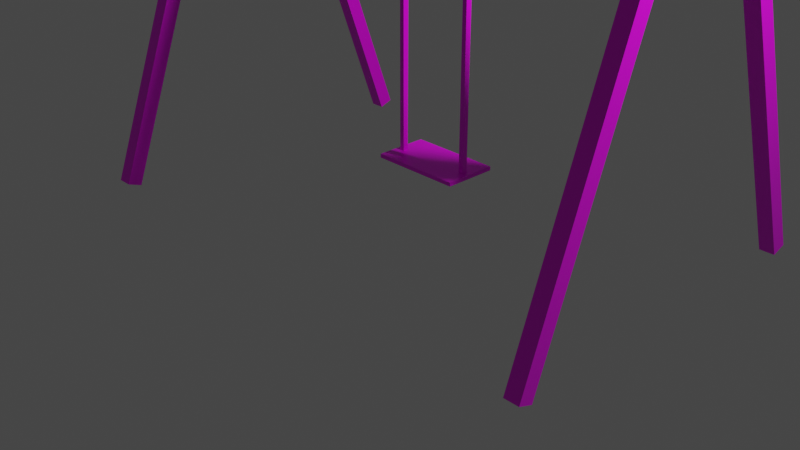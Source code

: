 # Source: Hustawka.blend  (saved by Blender 2.90.8; exported with 4.5.12 LTS)
import bpy
from mathutils import Matrix  # noqa: F401  (used for matrix-valued properties, if any)

bpy.ops.wm.read_factory_settings(use_empty=True)
scene = bpy.context.scene
scene.name = 'Scene'

# ---- collections
col_collection = bpy.data.collections.new('Collection'); scene.collection.children.link(col_collection)

# ---- images (referenced by path relative to the original .blend; pixels are not part of the script)
import os
ASSET_DIR = os.environ.get("B2B_ASSET_DIR", "")  # directory of the original .blend (textures are referenced by path, not embedded)
HERE = os.path.dirname(os.path.abspath(__file__))  # packed textures are extracted next to this script under _unpacked/

def load_image(name, relpath, width, height, colorspace="sRGB"):
    """Load a texture the original file referenced (path relative to the .blend, or extracted next to this script)."""
    p = next((c for c in (os.path.join(HERE, relpath), os.path.join(ASSET_DIR, relpath)) if relpath and os.path.exists(c)), "")
    if p:
        img = bpy.data.images.load(p, check_existing=True)
        img.name = name
    else:  # same state as the original file: an image datablock whose file is absent (Cycles renders it pink)
        img = bpy.data.images.new(name, width, height)
        img.source = "FILE"
        img.filepath = "//" + (relpath or name)
    img.colorspace_settings.name = colorspace
    return img
img_main_txtr_png = load_image('main_txtr.png', 'main_txtr.png', 1024, 1024, 'sRGB')

# ---- materials (node trees are filled in below, after node groups)
mat_material = bpy.data.materials.new('Material')
mat_material.alpha_threshold = 0.0
mat_material.use_transparent_shadow = False
mat_material.line_color = (0.0, 0.0, 0.0, 1.0)

# ---- material node trees
mat_material.use_nodes = True; mat_material.node_tree.nodes.clear()
_N = mat_material.node_tree.nodes; _L = mat_material.node_tree.links
n0 = _N.new('ShaderNodeOutputMaterial'); n0.name = 'Material Output'; n0.location = (300, 300)
n1 = _N.new('ShaderNodeBsdfPrincipled'); n1.name = 'Principled BSDF'; n1.location = (10, 300)
n1.distribution = 'GGX'
n1.subsurface_method = 'BURLEY'
n1.inputs[2].default_value = 0.4
n1.inputs[3].default_value = 1.45
n1.inputs[27].default_value = (0.0, 0.0, 0.0, 1.0)
n1.inputs[28].default_value = 1.0
n2 = _N.new('ShaderNodeTexImage'); n2.name = 'Image Texture'; n2.location = (-331, 182)
n2.image = img_main_txtr_png
_L.new(n1.outputs[0], n0.inputs[0])
_L.new(n2.outputs[0], n1.inputs[0])
n0.is_active_output = True

# ---- world
world_world = bpy.data.worlds.new('World'); scene.world = world_world
world_world.use_nodes = True; world_world.node_tree.nodes.clear()
_N = world_world.node_tree.nodes; _L = world_world.node_tree.links
n0 = _N.new('ShaderNodeOutputWorld'); n0.name = 'World Output'; n0.location = (300, 300)
n1 = _N.new('ShaderNodeBackground'); n1.name = 'Background'; n1.location = (10, 300)
n1.inputs[0].default_value = (0.05088, 0.05088, 0.05088, 1.0)
_L.new(n1.outputs[0], n0.inputs[0])
n0.is_active_output = True
world_world.color = (0.05088, 0.05088, 0.05088)
world_world.use_sun_shadow = False
world_world.sun_shadow_jitter_overblur = 0.0

# ---- cameras
cam_camera = bpy.data.cameras.new('Camera')
cam_camera.clip_end = 100.0
cam_camera.ortho_scale = 7.314

# ---- lights
light_light = bpy.data.lights.new('Light', 'POINT')
light_light.transmission_factor = 0.0
light_light.energy = 1000.0
light_light.shadow_soft_size = 0.1
light_light.shadow_maximum_resolution = 0.006
light_light.use_absolute_resolution = True

# ---- meshes
me_cube = bpy.data.meshes.new('Cube')
me_cube.from_pydata([(2.91, -0.1201, 1.328), (2.91, -0.06356, 1.483), (2.745, -0.1201, 1.328), (2.745, -0.06356, 1.483), (2.91, 4.584, -0.2082), (2.745, 4.584, -0.2082), (2.91, 4.615, -0.3993), (2.745, -0.1201, -2.272), (2.745, -0.06356, -2.427), (2.91, -0.1201, -2.272), (2.91, -0.06356, -2.427), (2.745, 4.584, -0.7357), (2.91, 4.584, -0.7357), (2.745, 4.607, -0.5483), (2.91, 4.686, -0.326), (2.91, 4.691, -0.6107), (2.91, 4.736, -0.4553), (2.745, 4.686, -0.326), (2.745, 4.691, -0.6107), (2.745, 4.736, -0.4553), (2.745, 4.618, -0.4019), (2.745, 4.655, -0.464), (2.91, 4.608, -0.5459), (2.91, 4.655, -0.4631), (2.762, 4.444, -0.1988), (2.762, 4.518, -0.1988), (2.762, 4.444, -0.6993), (2.762, 4.518, -0.6993), (2.835, 4.444, -0.1988), (2.835, 4.518, -0.1988), (2.835, 4.444, -0.6993), (2.835, 4.518, -0.6993), (2.967, 4.515, -0.418), (2.967, 4.613, -0.418), (2.967, 4.515, -0.5157), (2.967, 4.613, -0.5157), (2.778, 3.262, 0.206), (2.778, 3.366, 0.206), (2.778, 3.262, -1.104), (2.778, 3.366, -1.104), (2.883, 3.262, 0.206), (2.883, 3.366, 0.206), (2.883, 3.262, -1.104), (2.883, 3.366, -1.104), (-2.91, -0.1201, 1.328), (-2.91, -0.06356, 1.483), (-2.745, -0.1201, 1.328), (-2.745, -0.06356, 1.483), (-2.91, 4.584, -0.2082), (-2.745, 4.584, -0.2082), (-2.91, 4.615, -0.3993), (-2.745, -0.1201, -2.272), (-2.745, -0.06356, -2.427), (-2.91, -0.1201, -2.272), (-2.91, -0.06356, -2.427), (-2.745, 4.584, -0.7357), (-2.91, 4.584, -0.7357), (-2.745, 4.607, -0.5484), (-2.91, 4.686, -0.326), (-2.91, 4.691, -0.6107), (-2.91, 4.736, -0.4553), (-2.745, 4.686, -0.326), (-2.745, 4.691, -0.6107), (-2.745, 4.736, -0.4553), (-2.745, 4.618, -0.4015), (-2.745, 4.655, -0.464), (-2.91, 4.609, -0.5443), (-2.91, 4.655, -0.4631), (-2.762, 4.444, -0.1988), (-2.762, 4.518, -0.1988), (-2.762, 4.444, -0.6993), (-2.762, 4.518, -0.6993), (-2.835, 4.444, -0.1988), (-2.835, 4.518, -0.1988), (-2.835, 4.444, -0.6993), (-2.835, 4.518, -0.6993), (-2.967, 4.515, -0.418), (-2.967, 4.613, -0.418), (-2.967, 4.515, -0.5157), (-2.967, 4.613, -0.5157), (-2.778, 3.262, 0.206), (-2.778, 3.366, 0.206), (-2.778, 3.262, -1.104), (-2.778, 3.366, -1.104), (-2.883, 3.262, 0.206), (-2.883, 3.366, 0.206), (-2.883, 3.262, -1.104), (-2.883, 3.366, -1.104), (0.3965, 0.4669, -0.4383), (0.3965, 4.489, -0.499), (0.4484, 4.489, -0.4302), (0.3965, 4.517, -0.4026), (0.4484, 4.517, -0.4026), (0.3965, 4.513, -0.535), (0.4484, 4.5, -0.4992), (0.3965, 4.505, -0.4215), (0.4484, 4.506, -0.4223), (0.3965, 4.509, -0.5196), (0.3965, 4.641, -0.4312), (0.3965, 4.626, -0.4283), (0.4484, 4.638, -0.514), (0.4484, 4.627, -0.5067), (0.4484, 4.601, -0.3918), (0.4484, 4.639, -0.4238), (0.3965, 4.606, -0.3919), (0.4484, 4.624, -0.425), (0.4484, 4.591, -0.4032), (0.3965, 4.594, -0.4037), (0.3965, 4.6, -0.5408), (0.3965, 4.639, -0.5149), (0.4484, 4.6, -0.5408), (0.3965, 4.627, -0.5056), (0.3965, 4.591, -0.5299), (0.4484, 4.59, -0.53), (0.4484, 4.51, -0.5328), (0.4484, 4.513, -0.5219), (0.5013, 0.4569, -0.2087), (0.5013, 0.499, -0.2087), (0.5013, 0.4569, -0.7893), (0.5013, 0.499, -0.7893), (0.3965, 4.489, -0.4302), (0.3965, 0.4669, -0.4966), (0.4484, 0.4669, -0.4966), (0.4484, 0.4669, -0.4383), (-0.3965, 0.4669, -0.4383), (-0.3965, 4.489, -0.499), (-0.4484, 4.489, -0.4302), (-0.3965, 4.517, -0.4026), (-0.4484, 4.517, -0.4026), (-0.3965, 4.513, -0.535), (-0.4484, 4.5, -0.4993), (-0.3965, 4.505, -0.4215), (-0.4484, 4.506, -0.4223), (-0.3965, 4.509, -0.5196), (-0.3965, 4.641, -0.4312), (-0.3965, 4.626, -0.4283), (-0.4484, 4.638, -0.514), (-0.4484, 4.627, -0.5067), (-0.4484, 4.601, -0.3918), (-0.4484, 4.639, -0.4238), (-0.3965, 4.606, -0.3919), (-0.4484, 4.624, -0.425), (-0.4484, 4.591, -0.4032), (-0.3965, 4.594, -0.4037), (-0.3965, 4.6, -0.5408), (-0.3965, 4.639, -0.5149), (-0.4484, 4.6, -0.5408), (-0.3965, 4.627, -0.5056), (-0.3965, 4.591, -0.5299), (-0.4484, 4.59, -0.53), (-0.4484, 4.51, -0.5328), (-0.4484, 4.513, -0.5219), (-0.5013, 0.4569, -0.2087), (-0.5013, 0.499, -0.2087), (-0.5013, 0.4569, -0.7893), (-0.5013, 0.499, -0.7893), (-0.3965, 4.489, -0.4302), (-0.3965, 0.4669, -0.4966), (-0.4484, 0.4669, -0.4966), (-0.4484, 0.4669, -0.4383)], [], [(0, 4, 1), (0, 3, 2), (2, 6, 0), (1, 5, 3), (2, 5, 20), (7, 11, 8), (9, 8, 10), (9, 13, 7), (8, 12, 10), (10, 22, 9), (6, 14, 4), (17, 20, 5), (14, 5, 4), (18, 21, 19), (19, 20, 17), (18, 16, 15), (19, 14, 16), (22, 21, 13), (23, 20, 21), (15, 23, 22), (16, 6, 23), (12, 18, 15), (25, 26, 24), (31, 28, 30), (30, 24, 26), (27, 29, 31), (35, 32, 34), (32, 77, 76), (76, 34, 32), (78, 35, 34), (37, 38, 36), (43, 40, 42), (42, 36, 38), (39, 41, 43), (77, 35, 79), (48, 44, 45), (47, 44, 46), (62, 57, 55), (50, 46, 44), (49, 45, 47), (46, 49, 47), (55, 51, 52), (53, 52, 51), (57, 53, 51), (56, 52, 54), (53, 56, 54), (64, 61, 49), (49, 58, 48), (62, 65, 57), (63, 64, 65), (60, 62, 59), (58, 63, 60), (65, 66, 57), (64, 67, 65), (67, 59, 66), (50, 60, 67), (62, 56, 59), (70, 69, 68), (72, 75, 74), (68, 74, 70), (73, 71, 75), (76, 79, 78), (82, 81, 80), (84, 87, 86), (80, 86, 82), (85, 83, 87), (122, 88, 121), (114, 113, 115), (90, 96, 92), (90, 91, 120), (89, 97, 93), (91, 107, 95), (94, 95, 97), (94, 90, 96), (120, 97, 89), (99, 101, 105), (95, 106, 96), (92, 106, 102), (92, 104, 91), (98, 111, 99), (93, 110, 114), (93, 112, 108), (115, 112, 97), (109, 103, 100), (101, 103, 105), (104, 102, 103), (107, 105, 106), (103, 106, 105), (103, 98, 104), (110, 108, 109), (101, 111, 112), (101, 110, 100), (108, 112, 109), (89, 114, 94), (119, 116, 118), (116, 153, 152), (90, 88, 123), (94, 123, 122), (89, 122, 121), (88, 89, 121), (152, 118, 116), (154, 119, 118), (124, 158, 157), (149, 150, 151), (132, 126, 128), (127, 126, 156), (133, 125, 129), (156, 131, 127), (143, 127, 131), (131, 130, 133), (156, 133, 131), (137, 135, 141), (142, 131, 132), (128, 142, 132), (140, 128, 127), (147, 134, 135), (146, 129, 150), (129, 148, 133), (148, 151, 133), (139, 145, 136), (139, 137, 141), (138, 140, 139), (141, 143, 142), (142, 139, 141), (140, 143, 135), (134, 139, 140), (144, 146, 145), (147, 137, 148), (146, 137, 136), (145, 147, 148), (150, 125, 130), (130, 151, 150), (152, 155, 154), (156, 126, 159), (159, 130, 158), (158, 125, 157), (124, 125, 156), (153, 119, 155), (0, 6, 4), (0, 1, 3), (18, 11, 13), (2, 20, 6), (1, 4, 5), (2, 3, 5), (7, 13, 11), (9, 7, 8), (9, 22, 13), (8, 11, 12), (10, 12, 22), (22, 12, 15), (14, 17, 5), (18, 13, 21), (19, 21, 20), (18, 19, 16), (19, 17, 14), (22, 23, 21), (23, 6, 20), (15, 16, 23), (16, 14, 6), (12, 11, 18), (25, 27, 26), (31, 29, 28), (30, 28, 24), (27, 25, 29), (35, 33, 32), (32, 33, 77), (76, 78, 34), (78, 79, 35), (37, 39, 38), (43, 41, 40), (42, 40, 36), (39, 37, 41), (77, 33, 35), (48, 50, 44), (47, 45, 44), (50, 64, 46), (49, 48, 45), (46, 64, 49), (55, 57, 51), (53, 54, 52), (57, 66, 53), (56, 55, 52), (53, 66, 56), (50, 48, 58), (59, 56, 66), (49, 61, 58), (62, 63, 65), (63, 61, 64), (60, 63, 62), (58, 61, 63), (65, 67, 66), (64, 50, 67), (67, 60, 59), (50, 58, 60), (62, 55, 56), (70, 71, 69), (72, 73, 75), (68, 72, 74), (73, 69, 71), (76, 77, 79), (82, 83, 81), (84, 85, 87), (80, 84, 86), (85, 81, 83), (122, 123, 88), (114, 110, 113), (90, 92, 91), (120, 91, 95), (91, 104, 107), (94, 96, 95), (120, 95, 97), (104, 98, 99), (99, 111, 101), (95, 107, 106), (92, 96, 106), (92, 102, 104), (98, 109, 111), (93, 108, 110), (93, 97, 112), (115, 113, 112), (109, 98, 103), (101, 100, 103), (107, 99, 105), (103, 102, 106), (104, 99, 107), (100, 110, 109), (113, 101, 112), (101, 113, 110), (109, 112, 111), (89, 93, 114), (94, 115, 97), (94, 114, 115), (119, 117, 116), (116, 117, 153), (90, 120, 88), (94, 90, 123), (89, 94, 122), (88, 120, 89), (152, 154, 118), (154, 155, 119), (124, 159, 158), (149, 146, 150), (127, 128, 126), (143, 140, 127), (131, 132, 130), (130, 132, 126), (156, 125, 133), (135, 134, 140), (137, 147, 135), (142, 143, 131), (128, 138, 142), (140, 138, 128), (147, 145, 134), (146, 144, 129), (129, 144, 148), (148, 149, 151), (139, 134, 145), (139, 136, 137), (141, 135, 143), (142, 138, 139), (145, 146, 136), (148, 137, 149), (146, 149, 137), (144, 145, 148), (150, 129, 125), (133, 151, 130), (152, 153, 155), (124, 156, 159), (159, 126, 130), (158, 130, 125), (124, 157, 125), (153, 117, 119)])
_uv = me_cube.uv_layers.new(name='UVMap')
_uv.uv.foreach_set('vector', [0.7494, 0.5, 0.7494, 0.5, 0.7494, 0.5, 0.7494, 0.5, 0.7494, 0.5, 0.7494, 0.5, 0.7494, 0.5, 0.7494, 0.5, 0.7494, 0.5, 0.7494, 0.5, 0.7494, 0.5, 0.7494, 0.5, 0.7494, 0.5, 0.7494, 0.5, 0.7494, 0.5, 0.7494, 0.5, 0.7494, 0.5, 0.7494, 0.5, 0.7494, 0.5, 0.7494, 0.5, 0.7494, 0.5, 0.7494, 0.5, 0.7494, 0.5, 0.7494, 0.5, 0.7494, 0.5, 0.7494, 0.5, 0.7494, 0.5, 0.7494, 0.5, 0.7494, 0.5, 0.7494, 0.5, 0.7075, 0.5, 0.7075, 0.5, 0.7075, 0.5, 0.7075, 0.5, 0.7075, 0.5, 0.7075, 0.5, 0.7494, 0.5, 0.7494, 0.5, 0.7494, 0.5, 0.7075, 0.5, 0.7075, 0.5, 0.7075, 0.5, 0.7494, 0.5, 0.7494, 0.5, 0.7494, 0.5, 0.7075, 0.5, 0.7075, 0.5, 0.7075, 0.5, 0.7494, 0.5, 0.7494, 0.5, 0.7494, 0.5, 0.7494, 0.5, 0.7494, 0.5, 0.7494, 0.5, 0.7494, 0.5, 0.7494, 0.5, 0.7494, 0.5, 0.7494, 0.5, 0.7494, 0.5, 0.7494, 0.5, 0.7494, 0.5, 0.7494, 0.5, 0.7494, 0.5, 0.7494, 0.5, 0.7494, 0.5, 0.7494, 0.5, 0.7494, 0.5, 0.7494, 0.5, 0.7494, 0.5, 0.7494, 0.5, 0.7494, 0.5, 0.7494, 0.5, 0.7075, 0.5, 0.7075, 0.5, 0.7075, 0.5, 0.7494, 0.5, 0.7494, 0.5, 0.7494, 0.5, 0.7494, 0.5, 0.7494, 0.5, 0.7494, 0.5, 0.7494, 0.5, 0.7494, 0.5, 0.7494, 0.5, 0.7494, 0.5, 0.7494, 0.5, 0.7494, 0.5, 0.7494, 0.5, 0.7494, 0.5, 0.7494, 0.5, 0.7494, 0.5, 0.7494, 0.5, 0.7494, 0.5, 0.7494, 0.5, 0.7494, 0.5, 0.7494, 0.5, 0.7494, 0.5, 0.7494, 0.5, 0.7494, 0.5, 0.7494, 0.5, 0.7494, 0.5, 0.7494, 0.5, 0.7494, 0.5, 0.7494, 0.5, 0.7494, 0.5, 0.7494, 0.5, 0.7494, 0.5, 0.7494, 0.5, 0.7494, 0.5, 0.7494, 0.5, 0.7494, 0.5, 0.7494, 0.5, 0.7494, 0.5, 0.7494, 0.5, 0.7494, 0.5, 0.7494, 0.5, 0.7494, 0.5, 0.7494, 0.5, 0.7494, 0.5, 0.7494, 0.5, 0.7494, 0.5, 0.7494, 0.5, 0.7494, 0.5, 0.7494, 0.5, 0.7494, 0.5, 0.7494, 0.5, 0.7494, 0.5, 0.7494, 0.5, 0.7494, 0.5, 0.7494, 0.5, 0.7494, 0.5, 0.7494, 0.5, 0.7494, 0.5, 0.7494, 0.5, 0.7494, 0.5, 0.7494, 0.5, 0.7494, 0.5, 0.7494, 0.5, 0.7494, 0.5, 0.7494, 0.5, 0.7494, 0.5, 0.7075, 0.5, 0.7075, 0.5, 0.7075, 0.5, 0.7494, 0.5, 0.7494, 0.5, 0.7494, 0.5, 0.7494, 0.5, 0.7494, 0.5, 0.7494, 0.5, 0.7494, 0.5, 0.7494, 0.5, 0.7494, 0.5, 0.7494, 0.5, 0.7494, 0.5, 0.7494, 0.5, 0.7494, 0.5, 0.7494, 0.5, 0.7494, 0.5, 0.7494, 0.5, 0.7494, 0.5, 0.7494, 0.5, 0.7494, 0.5, 0.7494, 0.5, 0.7494, 0.5, 0.7075, 0.5, 0.7075, 0.5, 0.7075, 0.5, 0.7494, 0.5, 0.7494, 0.5, 0.7494, 0.5, 0.7494, 0.5, 0.7494, 0.5, 0.7494, 0.5, 0.7494, 0.5, 0.7494, 0.5, 0.7494, 0.5, 0.7494, 0.5, 0.7494, 0.5, 0.7494, 0.5, 0.7494, 0.5, 0.7494, 0.5, 0.7494, 0.5, 0.7075, 0.5, 0.7075, 0.5, 0.7075, 0.5, 0.7075, 0.5, 0.7075, 0.5, 0.7075, 0.5, 0.7075, 0.5, 0.7075, 0.5, 0.7075, 0.5, 0.7494, 0.5, 0.7494, 0.5, 0.7494, 0.5, 0.7494, 0.5, 0.7494, 0.5, 0.7494, 0.5, 0.7494, 0.5, 0.7494, 0.5, 0.7494, 0.5, 0.9406, 0.5, 0.9406, 0.5, 0.9406, 0.5, 0.9406, 0.5, 0.9406, 0.5, 0.9406, 0.5, 0.9406, 0.5, 0.9406, 0.5, 0.9406, 0.5, 0.9406, 0.5, 0.9406, 0.5, 0.9406, 0.5, 0.9406, 0.5, 0.9406, 0.5, 0.9406, 0.5, 0.9406, 0.5, 0.9406, 0.5, 0.9406, 0.5, 0.9406, 0.5, 0.9406, 0.5, 0.9406, 0.5, 0.9406, 0.5, 0.9406, 0.5, 0.9406, 0.5, 0.9406, 0.5, 0.9406, 0.5, 0.9406, 0.5, 0.9406, 0.5, 0.9406, 0.5, 0.9406, 0.5, 0.9406, 0.5, 0.9406, 0.5, 0.9406, 0.5, 0.9406, 0.5, 0.9406, 0.5, 0.9406, 0.5, 0.9406, 0.5, 0.9406, 0.5, 0.9406, 0.5, 0.9406, 0.5, 0.9406, 0.5, 0.9406, 0.5, 0.9406, 0.5, 0.9406, 0.5, 0.9406, 0.5, 0.9406, 0.5, 0.9406, 0.5, 0.9406, 0.5, 0.9406, 0.5, 0.9406, 0.5, 0.9406, 0.5, 0.9406, 0.5, 0.9406, 0.5, 0.9406, 0.5, 0.9406, 0.5, 0.9406, 0.5, 0.9406, 0.5, 0.9406, 0.5, 0.9406, 0.5, 0.9406, 0.5, 0.9406, 0.5, 0.9406, 0.5, 0.9406, 0.5, 0.9406, 0.5, 0.9406, 0.5, 0.9406, 0.5, 0.9406, 0.5, 0.9406, 0.5, 0.9406, 0.5, 0.9406, 0.5, 0.9406, 0.5, 0.9406, 0.5, 0.9406, 0.5, 0.9406, 0.5, 0.9406, 0.5, 0.9406, 0.5, 0.9406, 0.5, 0.9406, 0.5, 0.9406, 0.5, 0.9406, 0.5, 0.9406, 0.5, 0.6042, 0.5, 0.6042, 0.5, 0.6042, 0.5, 0.6042, 0.5, 0.6042, 0.5, 0.6042, 0.5, 0.7494, 0.5, 0.7494, 0.5, 0.7494, 0.5, 0.7494, 0.5, 0.7494, 0.5, 0.7494, 0.5, 0.7075, 0.5, 0.7075, 0.5, 0.7075, 0.5, 0.7494, 0.5, 0.7494, 0.5, 0.7494, 0.5, 0.6042, 0.5, 0.6042, 0.5, 0.6042, 0.5, 0.6042, 0.5, 0.6042, 0.5, 0.6042, 0.5, 0.7494, 0.5, 0.7494, 0.5, 0.7494, 0.5, 0.9406, 0.5, 0.9406, 0.5, 0.9406, 0.5, 0.9406, 0.5, 0.9406, 0.5, 0.9406, 0.5, 0.9406, 0.5, 0.9406, 0.5, 0.9406, 0.5, 0.9406, 0.5, 0.9406, 0.5, 0.9406, 0.5, 0.9406, 0.5, 0.9406, 0.5, 0.9406, 0.5, 0.9406, 0.5, 0.9406, 0.5, 0.9406, 0.5, 0.9406, 0.5, 0.9406, 0.5, 0.9406, 0.5, 0.9406, 0.5, 0.9406, 0.5, 0.9406, 0.5, 0.9406, 0.5, 0.9406, 0.5, 0.9406, 0.5, 0.9406, 0.5, 0.9406, 0.5, 0.9406, 0.5, 0.9406, 0.5, 0.9406, 0.5, 0.9406, 0.5, 0.9406, 0.5, 0.9406, 0.5, 0.9406, 0.5, 0.9406, 0.5, 0.9406, 0.5, 0.9406, 0.5, 0.9406, 0.5, 0.9406, 0.5, 0.9406, 0.5, 0.9406, 0.5, 0.9406, 0.5, 0.9406, 0.5, 0.9406, 0.5, 0.9406, 0.5, 0.9406, 0.5, 0.9406, 0.5, 0.9406, 0.5, 0.9406, 0.5, 0.9406, 0.5, 0.9406, 0.5, 0.9406, 0.5, 0.9406, 0.5, 0.9406, 0.5, 0.9406, 0.5, 0.9406, 0.5, 0.9406, 0.5, 0.9406, 0.5, 0.9406, 0.5, 0.9406, 0.5, 0.9406, 0.5, 0.9406, 0.5, 0.9406, 0.5, 0.9406, 0.5, 0.9406, 0.5, 0.9406, 0.5, 0.9406, 0.5, 0.9406, 0.5, 0.9406, 0.5, 0.9406, 0.5, 0.9406, 0.5, 0.9406, 0.5, 0.9406, 0.5, 0.9406, 0.5, 0.9406, 0.5, 0.9406, 0.5, 0.9406, 0.5, 0.9406, 0.5, 0.9406, 0.5, 0.9406, 0.5, 0.9406, 0.5, 0.9406, 0.5, 0.9406, 0.5, 0.9406, 0.5, 0.9406, 0.5, 0.6042, 0.5, 0.6042, 0.5, 0.6042, 0.5, 0.7494, 0.5, 0.7494, 0.5, 0.7494, 0.5, 0.7494, 0.5, 0.7494, 0.5, 0.7494, 0.5, 0.7494, 0.5, 0.7494, 0.5, 0.7494, 0.5, 0.7494, 0.5, 0.7494, 0.5, 0.7494, 0.5, 0.6042, 0.5, 0.6042, 0.5, 0.6042, 0.5, 0.7494, 0.5, 0.7494, 0.5, 0.7494, 0.5, 0.7494, 0.5, 0.7494, 0.5, 0.7494, 0.5, 0.7075, 0.5, 0.7075, 0.5, 0.7075, 0.5, 0.7494, 0.5, 0.7494, 0.5, 0.7494, 0.5, 0.7494, 0.5, 0.7494, 0.5, 0.7494, 0.5, 0.7494, 0.5, 0.7494, 0.5, 0.7494, 0.5, 0.7494, 0.5, 0.7494, 0.5, 0.7494, 0.5, 0.7494, 0.5, 0.7494, 0.5, 0.7494, 0.5, 0.7494, 0.5, 0.7494, 0.5, 0.7494, 0.5, 0.7494, 0.5, 0.7494, 0.5, 0.7494, 0.5, 0.7494, 0.5, 0.7494, 0.5, 0.7494, 0.5, 0.7075, 0.5, 0.7075, 0.5, 0.7075, 0.5, 0.7494, 0.5, 0.7494, 0.5, 0.7494, 0.5, 0.7494, 0.5, 0.7494, 0.5, 0.7494, 0.5, 0.7494, 0.5, 0.7494, 0.5, 0.7494, 0.5, 0.7494, 0.5, 0.7494, 0.5, 0.7494, 0.5, 0.7075, 0.5, 0.7075, 0.5, 0.7075, 0.5, 0.7494, 0.5, 0.7494, 0.5, 0.7494, 0.5, 0.7494, 0.5, 0.7494, 0.5, 0.7494, 0.5, 0.7075, 0.5, 0.7075, 0.5, 0.7075, 0.5, 0.7494, 0.5, 0.7494, 0.5, 0.7494, 0.5, 0.7494, 0.5, 0.7494, 0.5, 0.7494, 0.5, 0.7494, 0.5, 0.7494, 0.5, 0.7494, 0.5, 0.7075, 0.5, 0.7075, 0.5, 0.7075, 0.5, 0.7494, 0.5, 0.7494, 0.5, 0.7494, 0.5, 0.7494, 0.5, 0.7494, 0.5, 0.7494, 0.5, 0.7075, 0.5, 0.7075, 0.5, 0.7075, 0.5, 0.7494, 0.5, 0.7494, 0.5, 0.7494, 0.5, 0.7494, 0.5, 0.7494, 0.5, 0.7494, 0.5, 0.7494, 0.5, 0.7494, 0.5, 0.7494, 0.5, 0.7494, 0.5, 0.7494, 0.5, 0.7494, 0.5, 0.7075, 0.5, 0.7075, 0.5, 0.7075, 0.5, 0.7494, 0.5, 0.7494, 0.5, 0.7494, 0.5, 0.7494, 0.5, 0.7494, 0.5, 0.7494, 0.5, 0.7494, 0.5, 0.7494, 0.5, 0.7494, 0.5, 0.7494, 0.5, 0.7494, 0.5, 0.7494, 0.5, 0.7494, 0.5, 0.7494, 0.5, 0.7494, 0.5, 0.7494, 0.5, 0.7494, 0.5, 0.7494, 0.5, 0.7494, 0.5, 0.7494, 0.5, 0.7494, 0.5, 0.7494, 0.5, 0.7494, 0.5, 0.7494, 0.5, 0.7494, 0.5, 0.7494, 0.5, 0.7494, 0.5, 0.7494, 0.5, 0.7494, 0.5, 0.7494, 0.5, 0.7494, 0.5, 0.7494, 0.5, 0.7494, 0.5, 0.7494, 0.5, 0.7494, 0.5, 0.7494, 0.5, 0.7494, 0.5, 0.7494, 0.5, 0.7494, 0.5, 0.7494, 0.5, 0.7494, 0.5, 0.7494, 0.5, 0.7075, 0.5, 0.7075, 0.5, 0.7075, 0.5, 0.7494, 0.5, 0.7494, 0.5, 0.7494, 0.5, 0.7494, 0.5, 0.7494, 0.5, 0.7494, 0.5, 0.7075, 0.5, 0.7075, 0.5, 0.7075, 0.5, 0.7075, 0.5, 0.7075, 0.5, 0.7075, 0.5, 0.7494, 0.5, 0.7494, 0.5, 0.7494, 0.5, 0.7494, 0.5, 0.7494, 0.5, 0.7494, 0.5, 0.7494, 0.5, 0.7494, 0.5, 0.7494, 0.5, 0.7494, 0.5, 0.7494, 0.5, 0.7494, 0.5, 0.7494, 0.5, 0.7494, 0.5, 0.7494, 0.5, 0.7075, 0.5, 0.7075, 0.5, 0.7075, 0.5, 0.7494, 0.5, 0.7494, 0.5, 0.7494, 0.5, 0.7494, 0.5, 0.7494, 0.5, 0.7494, 0.5, 0.7494, 0.5, 0.7494, 0.5, 0.7494, 0.5, 0.7494, 0.5, 0.7494, 0.5, 0.7494, 0.5, 0.7494, 0.5, 0.7494, 0.5, 0.7494, 0.5, 0.7494, 0.5, 0.7494, 0.5, 0.7494, 0.5, 0.7494, 0.5, 0.7494, 0.5, 0.7494, 0.5, 0.7494, 0.5, 0.7494, 0.5, 0.7494, 0.5, 0.7494, 0.5, 0.7494, 0.5, 0.7494, 0.5, 0.7494, 0.5, 0.7494, 0.5, 0.7494, 0.5, 0.9406, 0.5, 0.9406, 0.5, 0.9406, 0.5, 0.9406, 0.5, 0.9406, 0.5, 0.9406, 0.5, 0.9406, 0.5, 0.9406, 0.5, 0.9406, 0.5, 0.9406, 0.5, 0.9406, 0.5, 0.9406, 0.5, 0.9406, 0.5, 0.9406, 0.5, 0.9406, 0.5, 0.9406, 0.5, 0.9406, 0.5, 0.9406, 0.5, 0.9406, 0.5, 0.9406, 0.5, 0.9406, 0.5, 0.9406, 0.5, 0.9406, 0.5, 0.9406, 0.5, 0.9406, 0.5, 0.9406, 0.5, 0.9406, 0.5, 0.9406, 0.5, 0.9406, 0.5, 0.9406, 0.5, 0.9406, 0.5, 0.9406, 0.5, 0.9406, 0.5, 0.9406, 0.5, 0.9406, 0.5, 0.9406, 0.5, 0.9406, 0.5, 0.9406, 0.5, 0.9406, 0.5, 0.9406, 0.5, 0.9406, 0.5, 0.9406, 0.5, 0.9406, 0.5, 0.9406, 0.5, 0.9406, 0.5, 0.9406, 0.5, 0.9406, 0.5, 0.9406, 0.5, 0.9406, 0.5, 0.9406, 0.5, 0.9406, 0.5, 0.9406, 0.5, 0.9406, 0.5, 0.9406, 0.5, 0.9406, 0.5, 0.9406, 0.5, 0.9406, 0.5, 0.9406, 0.5, 0.9406, 0.5, 0.9406, 0.5, 0.9406, 0.5, 0.9406, 0.5, 0.9406, 0.5, 0.9406, 0.5, 0.9406, 0.5, 0.9406, 0.5, 0.9406, 0.5, 0.9406, 0.5, 0.9406, 0.5, 0.9406, 0.5, 0.9406, 0.5, 0.9406, 0.5, 0.9406, 0.5, 0.9406, 0.5, 0.9406, 0.5, 0.9406, 0.5, 0.9406, 0.5, 0.9406, 0.5, 0.9406, 0.5, 0.9406, 0.5, 0.9406, 0.5, 0.6042, 0.5, 0.6042, 0.5, 0.6042, 0.5, 0.6042, 0.5, 0.6042, 0.5, 0.6042, 0.5, 0.7494, 0.5, 0.7494, 0.5, 0.7494, 0.5, 0.7494, 0.5, 0.7494, 0.5, 0.7494, 0.5, 0.7494, 0.5, 0.7494, 0.5, 0.7494, 0.5, 0.7494, 0.5, 0.7494, 0.5, 0.7494, 0.5, 0.6042, 0.5, 0.6042, 0.5, 0.6042, 0.5, 0.6042, 0.5, 0.6042, 0.5, 0.6042, 0.5, 0.7494, 0.5, 0.7494, 0.5, 0.7494, 0.5, 0.9406, 0.5, 0.9406, 0.5, 0.9406, 0.5, 0.9406, 0.5, 0.9406, 0.5, 0.9406, 0.5, 0.9406, 0.5, 0.9406, 0.5, 0.9406, 0.5, 0.9406, 0.5, 0.9406, 0.5, 0.9406, 0.5, 0.9406, 0.5, 0.9406, 0.5, 0.9406, 0.5, 0.9406, 0.5, 0.9406, 0.5, 0.9406, 0.5, 0.9406, 0.5, 0.9406, 0.5, 0.9406, 0.5, 0.9406, 0.5, 0.9406, 0.5, 0.9406, 0.5, 0.9406, 0.5, 0.9406, 0.5, 0.9406, 0.5, 0.9406, 0.5, 0.9406, 0.5, 0.9406, 0.5, 0.9406, 0.5, 0.9406, 0.5, 0.9406, 0.5, 0.9406, 0.5, 0.9406, 0.5, 0.9406, 0.5, 0.9406, 0.5, 0.9406, 0.5, 0.9406, 0.5, 0.9406, 0.5, 0.9406, 0.5, 0.9406, 0.5, 0.9406, 0.5, 0.9406, 0.5, 0.9406, 0.5, 0.9406, 0.5, 0.9406, 0.5, 0.9406, 0.5, 0.9406, 0.5, 0.9406, 0.5, 0.9406, 0.5, 0.9406, 0.5, 0.9406, 0.5, 0.9406, 0.5, 0.9406, 0.5, 0.9406, 0.5, 0.9406, 0.5, 0.9406, 0.5, 0.9406, 0.5, 0.9406, 0.5, 0.9406, 0.5, 0.9406, 0.5, 0.9406, 0.5, 0.9406, 0.5, 0.9406, 0.5, 0.9406, 0.5, 0.9406, 0.5, 0.9406, 0.5, 0.9406, 0.5, 0.9406, 0.5, 0.9406, 0.5, 0.9406, 0.5, 0.9406, 0.5, 0.9406, 0.5, 0.9406, 0.5, 0.6042, 0.5, 0.6042, 0.5, 0.6042, 0.5, 0.7494, 0.5, 0.7494, 0.5, 0.7494, 0.5, 0.7494, 0.5, 0.7494, 0.5, 0.7494, 0.5, 0.7494, 0.5, 0.7494, 0.5, 0.7494, 0.5, 0.7494, 0.5, 0.7494, 0.5, 0.7494, 0.5, 0.6042, 0.5, 0.6042, 0.5, 0.6042, 0.5])
me_cube.materials.append(mat_material)
me_cube.use_remesh_preserve_volume = False
me_cube.use_remesh_preserve_attributes = False
me_cube.use_mirror_vertex_groups = False
me_cube.update()
arm_armature = bpy.data.armatures.new('Armature')  # bones are not reproduced

# ---- objects
ob_cube = bpy.data.objects.new('Cube', me_cube)
ob_light = bpy.data.objects.new('Light', light_light)
ob_camera = bpy.data.objects.new('Camera', cam_camera)
ob_armature = bpy.data.objects.new('Armature', arm_armature)

# ---- transforms, parenting, visibility, modifiers, constraints
ob_cube.parent = ob_armature
ob_cube.location = (0.0, 0.0, 0.0)
ob_cube.rotation_euler = (1.571, -0.0, 0.0)
ob_cube.lock_rotations_4d = False
ob_cube.empty_display_type = 'ARROWS'
ob_cube.lineart.crease_threshold = 0.0
_vg = ob_cube.vertex_groups.new(name='Bone')
_vg.add([88, 89, 90, 91, 92, 93, 94, 95, 96, 97, 98, 99, 100, 101, 102, 103, 104, 105, 106, 107, 108, 109, 110, 111, 112, 113, 114, 115, 116, 117, 118, 119, 120, 121, 122, 123, 124, 125, 126, 127, 128, 129, 130, 131, 132, 133, 134, 135, 136, 137, 138, 139, 140, 141, 142, 143, 144, 145, 146, 147, 148, 149, 150, 151, 152, 153, 154, 155, 156, 157, 158, 159], 1.0, 'REPLACE')
_vg = ob_cube.vertex_groups.new(name='Bone.001')
_vg.add([0, 1, 2, 3, 4, 5, 6, 7, 8, 9, 10, 11, 12, 13, 14, 15, 16, 17, 18, 19, 20, 21, 22, 23, 24, 25, 26, 27, 28, 29, 30, 31, 32, 33, 34, 35, 36, 37, 38, 39, 40, 41, 42, 43, 44, 45, 46, 47, 48, 49, 50, 51, 52, 53, 54, 55, 56, 57, 58, 59, 60, 61, 62, 63, 64, 65, 66, 67, 68, 69, 70, 71, 72, 73, 74, 75, 76, 77, 78, 79, 80, 81, 82, 83, 84, 85, 86, 87], 1.0, 'REPLACE')
_m = ob_cube.modifiers.new('Armature', 'ARMATURE')
_m.object = ob_armature
ob_light.location = (4.076, 1.005, 5.904)
ob_light.rotation_euler = (0.6503, 0.05522, 1.866)
ob_light.lock_rotations_4d = False
ob_light.empty_display_type = 'ARROWS'
ob_light.color = (0.0, 0.0, 0.0, 0.0)
ob_light.lineart.crease_threshold = 0.0
ob_camera.location = (7.359, -6.926, 4.958)
ob_camera.rotation_euler = (1.109, 0.0, 0.8149)
ob_camera.lock_rotations_4d = False
ob_camera.empty_display_type = 'ARROWS'
ob_camera.color = (0.0, 0.0, 0.0, 0.0)
ob_camera.display_type = 'WIRE'
ob_camera.lineart.crease_threshold = 0.0
ob_armature.location = (0.0, 0.0, 0.0)
ob_armature.lineart.crease_threshold = 0.0

# ---- collection membership
col_collection.objects.link(ob_cube)
col_collection.objects.link(ob_light)
col_collection.objects.link(ob_camera)
col_collection.objects.link(ob_armature)

# ---- scene / render settings (as saved in the file)
scene.camera = ob_camera
scene.frame_start = 1; scene.frame_end = 500; scene.frame_set(0)
scene.render.engine = 'BLENDER_EEVEE_NEXT'
scene.render.fps = 60
scene.cycles.use_denoising = False
scene.cycles.samples = 128
scene.cycles.sampling_pattern = 'TABULATED_SOBOL'
scene.cycles.use_adaptive_sampling = False
scene.cycles.use_light_tree = False
scene.view_settings.view_transform = 'Filmic'
bpy.context.view_layer.update()
